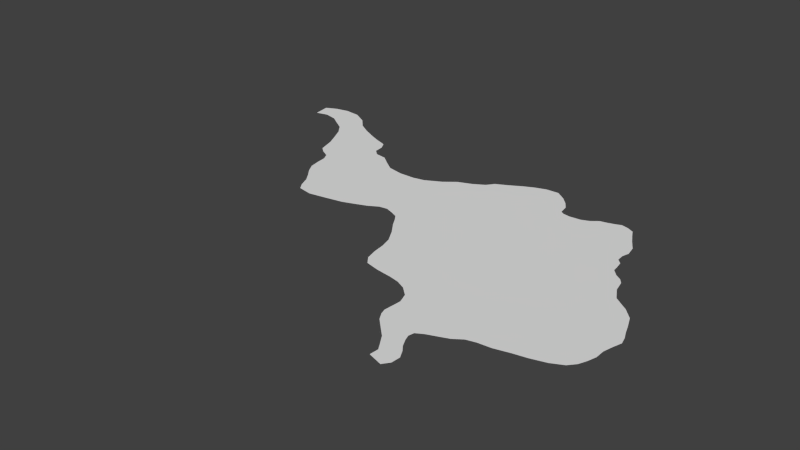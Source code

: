 # Source: Chapter_2.blend  (saved by Blender 2.76.0; exported with 4.5.12 LTS)
import bpy
from mathutils import Matrix  # noqa: F401  (used for matrix-valued properties, if any)

bpy.ops.wm.read_factory_settings(use_empty=True)
scene = bpy.context.scene
scene.name = 'Scene'

# ---- collections
col_collection_1 = bpy.data.collections.new('Collection 1'); scene.collection.children.link(col_collection_1)

# ---- world
world_world = bpy.data.worlds.new('World'); scene.world = world_world
world_world.color = (0.05088, 0.05088, 0.05088)
world_world.use_sun_shadow = False
world_world.sun_shadow_jitter_overblur = 0.0
world_world.cycles.sampling_method = 'MANUAL'
world_world.cycles.sample_map_resolution = 256

# ---- meshes
me_plane_001 = bpy.data.meshes.new('Plane.001')
me_plane_001.from_pydata([(21.84, -43.67, 0.0), (24.63, -44.58, 0.0), (21.96, -41.95, 0.0), (25.58, -43.31, 0.0), (21.13, -40.59, 0.0), (20.05, -38.9, 0.0), (18.29, -37.16, 0.0), (16.76, -35.64, 0.0), (15.93, -34.23, 0.0), (15.59, -33.08, 0.0), (15.76, -31.27, 0.0), (15.88, -29.68, 0.0), (15.19, -27.74, 0.0), (13.52, -26.2, 0.0), (11.69, -25.32, 0.0), (9.729, -24.88, 0.0), (6.646, -24.46, 0.0), (3.959, -23.79, 0.0), (2.77, -22.26, 0.0), (2.202, -19.88, 0.0), (1.96, -17.71, 0.0), (1.323, -15.33, 0.0), (-0.1238, -12.8, 0.0), (-1.795, -10.46, 0.0), (-2.673, -8.96, 0.0), (-3.552, -7.737, 0.0), (-4.809, -7.152, 0.0), (-6.514, -6.497, 0.0), (-8.168, -6.721, 0.0), (-10.11, -7.841, 0.0), (-12.32, -8.702, 0.0), (-14.68, -9.546, 0.0), (-18.14, -10.2, 0.0), (-21.71, -10.8, 0.0), (-24.67, -10.22, 0.0), (-25.65, -8.788, 0.0), (-26.55, -6.652, 0.0), (-27.74, -4.964, 0.0), (-29.06, -3.276, 0.0), (-30.08, -1.485, 0.0), (-30.51, 0.7372, 0.0), (-30.73, 2.684, 0.0), (-31.47, 4.148, 0.0), (-33.33, 5.198, 0.0), (-34.49, 6.232, 0.0), (-34.87, 7.524, 0.0), (-35.52, 9.677, 0.0), (-36.67, 12.16, 0.0), (-37.97, 14.78, 0.0), (-39.53, 16.84, 0.0), (-41.88, 18.38, 0.0), (-43.65, 19.6, 0.0), (-46.34, 20.27, 0.0), (-48.85, 19.68, 0.0), (-49.34, 23.13, 0.0), (-47.15, 24.18, 0.0), (-44.43, 24.73, 0.0), (-41.29, 24.37, 0.0), (-38.31, 22.68, 0.0), (-36.23, 20.43, 0.0), (-33.69, 18.87, 0.0), (-30.87, 17.46, 0.0), (-28.8, 16.55, 0.0), (-26.37, 15.67, 0.0), (-25.51, 14.14, 0.0), (-25.27, 12.11, 0.0), (-24.07, 10.97, 0.0), (-21.76, 10.61, 0.0), (-19.74, 9.022, 0.0), (-17.69, 7.541, 0.0), (-14.54, 6.869, 0.0), (-11.35, 6.886, 0.0), (-9.115, 7.334, 0.0), (-5.997, 8.971, 0.0), (-3.793, 10.73, 0.0), (-0.9678, 11.85, 0.0), (1.116, 13.09, 0.0), (2.236, 14.55, 0.0), (4.372, 15.62, 0.0), (6.783, 17.01, 0.0), (8.868, 18.0, 0.0), (11.04, 18.72, 0.0), (13.54, 18.82, 0.0), (15.45, 17.46, 0.0), (16.88, 15.96, 0.0), (17.86, 14.48, 0.0), (18.19, 12.57, 0.0), (18.91, 12.09, 0.0), (20.32, 11.86, 0.0), (22.53, 12.04, 0.0), (24.04, 12.66, 0.0), (25.35, 13.72, 0.0), (26.59, 13.97, 0.0), (27.92, 14.36, 0.0), (29.18, 14.84, 0.0), (30.61, 14.47, 0.0), (31.81, 13.83, 0.0), (32.62, 12.26, 0.0), (33.55, 10.56, 0.0), (34.86, 8.402, 0.0), (35.26, 6.37, 0.0), (34.88, 4.94, 0.0), (34.96, 3.476, 0.0), (35.84, 2.58, 0.0), (36.1, 1.082, 0.0), (36.2, -0.02073, 0.0), (37.31, -1.244, 0.0), (38.46, -2.036, 0.0), (39.18, -2.983, 0.0), (39.68, -5.188, 0.0), (40.97, -7.531, 0.0), (42.25, -8.478, 0.0), (43.71, -9.529, 0.0), (45.49, -11.42, 0.0), (46.4, -13.61, 0.0), (47.09, -15.49, 0.0), (47.62, -16.69, 0.0), (48.02, -18.21, 0.0), (47.49, -19.98, 0.0), (47.05, -21.78, 0.0), (47.05, -23.69, 0.0), (46.57, -25.34, 0.0), (45.94, -26.84, 0.0), (44.82, -28.15, 0.0), (42.59, -29.27, 0.0), (39.79, -30.06, 0.0), (37.19, -30.56, 0.0), (34.33, -31.27, 0.0), (31.7, -31.51, 0.0), (29.97, -31.95, 0.0), (28.29, -33.12, 0.0), (26.49, -33.83, 0.0), (24.59, -34.55, 0.0), (23.23, -35.34, 0.0), (23.0, -36.43, 0.0), (23.37, -37.53, 0.0), (24.1, -38.99, 0.0), (24.89, -40.02, 0.0), (25.7, -41.54, 0.0)], [], [(0, 1, 3, 138, 137, 136, 135, 134, 133, 132, 131, 130, 129, 128, 127, 126, 125, 124, 123, 122, 121, 120, 119, 118, 117, 116, 115, 114, 113, 112, 111, 110, 109, 108, 107, 106, 105, 104, 103, 102, 101, 100, 99, 98, 97, 96, 95, 94, 93, 92, 91, 90, 89, 88, 87, 86, 85, 84, 83, 82, 81, 80, 79, 78, 77, 76, 75, 74, 73, 72, 71, 70, 69, 68, 67, 66, 65, 64, 63, 62, 61, 60, 59, 58, 57, 56, 55, 54, 53, 52, 51, 50, 49, 48, 47, 46, 45, 44, 43, 42, 41, 40, 39, 38, 37, 36, 35, 34, 33, 32, 31, 30, 29, 28, 27, 26, 25, 24, 23, 22, 21, 20, 19, 18, 17, 16, 15, 14, 13, 12, 11, 10, 9, 8, 7, 6, 5, 4, 2)])
me_plane_001.use_remesh_preserve_volume = False
me_plane_001.use_remesh_preserve_attributes = False
me_plane_001.use_mirror_vertex_groups = False
me_plane_001.update()

# ---- objects
ob_plane = bpy.data.objects.new('Plane', me_plane_001)

# ---- transforms, parenting, visibility, modifiers, constraints
ob_plane.location = (0.0, 0.0, 0.0)
ob_plane.lineart.crease_threshold = 0.0

# ---- collection membership
col_collection_1.objects.link(ob_plane)

# ---- scene / render settings (as saved in the file)
scene.frame_start = 1; scene.frame_end = 1; scene.frame_set(1)
scene.render.engine = 'BLENDER_EEVEE_NEXT'
scene.render.resolution_percentage = 50
scene.render.dither_intensity = 0.0
scene.cycles.use_denoising = False
scene.cycles.samples = 10
scene.cycles.sampling_pattern = 'TABULATED_SOBOL'
scene.cycles.light_sampling_threshold = 0.0
scene.cycles.use_adaptive_sampling = False
scene.cycles.use_light_tree = False
scene.cycles.blur_glossy = 0.0
scene.cycles.pixel_filter_type = 'GAUSSIAN'
scene.cycles.sample_clamp_indirect = 0.0
scene.view_settings.view_transform = 'Standard'
bpy.context.view_layer.update()

# ---- added for rendering (the .blend has no active camera and no usable light): camera, sun
cam_auto = bpy.data.cameras.new('AutoCamera')
cam_auto.lens = 50.0
cam_auto.sensor_width = 36.0
cam_auto.clip_end = 1940.54
ob_auto_camera = bpy.data.objects.new('AutoCamera', cam_auto)
scene.collection.objects.link(ob_auto_camera)
ob_auto_camera.location = (109.915, -142.613, 88.4582)
ob_auto_camera.rotation_euler = (1.09748, -7.21219e-08, 0.694738)
scene.camera = ob_auto_camera
light_auto_sun = bpy.data.lights.new('AutoSun', 'SUN')
light_auto_sun.energy = 3.0
light_auto_sun.angle = 0.0523599
ob_auto_sun = bpy.data.objects.new('AutoSun', light_auto_sun)
scene.collection.objects.link(ob_auto_sun)
ob_auto_sun.rotation_euler = (0.872665, 0.174533, 0.523599)
bpy.context.view_layer.update()
